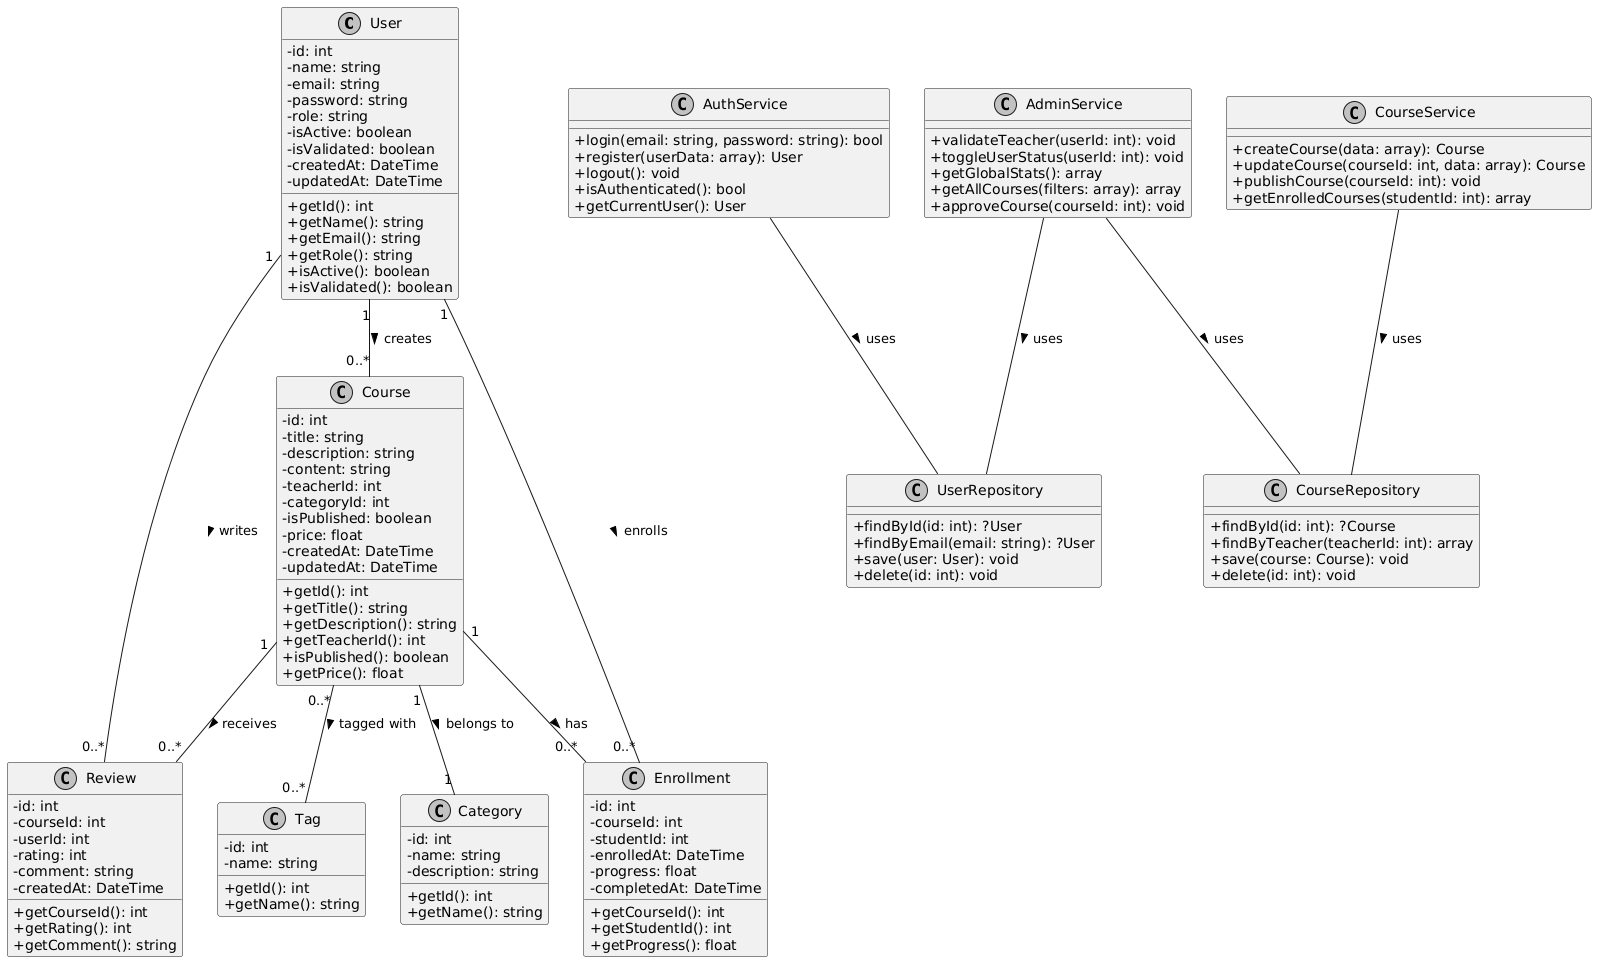

The diagram above was rendered by PlantUML. Its source (embedded in the PNG):
@startuml
' Style settings
skinparam classAttributeIconSize 0
skinparam monochrome true
skinparam shadowing false

' Entities
class User {
    -id: int
    -name: string
    -email: string
    -password: string
    -role: string
    -isActive: boolean
    -isValidated: boolean
    -createdAt: DateTime
    -updatedAt: DateTime
    +getId(): int
    +getName(): string
    +getEmail(): string
    +getRole(): string
    +isActive(): boolean
    +isValidated(): boolean
}

class Course {
    -id: int
    -title: string
    -description: string
    -content: string
    -teacherId: int
    -categoryId: int
    -isPublished: boolean
    -price: float
    -createdAt: DateTime
    -updatedAt: DateTime
    +getId(): int
    +getTitle(): string
    +getDescription(): string
    +getTeacherId(): int
    +isPublished(): boolean
    +getPrice(): float
}

class Category {
    -id: int
    -name: string
    -description: string
    +getId(): int
    +getName(): string
}

class Enrollment {
    -id: int
    -courseId: int
    -studentId: int
    -enrolledAt: DateTime
    -progress: float
    -completedAt: DateTime
    +getCourseId(): int
    +getStudentId(): int
    +getProgress(): float
}

class Review {
    -id: int
    -courseId: int
    -userId: int
    -rating: int
    -comment: string
    -createdAt: DateTime
    +getCourseId(): int
    +getRating(): int
    +getComment(): string
}

class Tag {
    -id: int
    -name: string
    +getId(): int
    +getName(): string
}

' Services
class AuthService {
    +login(email: string, password: string): bool
    +register(userData: array): User
    +logout(): void
    +isAuthenticated(): bool
    +getCurrentUser(): User
}

class AdminService {
    +validateTeacher(userId: int): void
    +toggleUserStatus(userId: int): void
    +getGlobalStats(): array
    +getAllCourses(filters: array): array
    +approveCourse(courseId: int): void
}

class CourseService {
    +createCourse(data: array): Course
    +updateCourse(courseId: int, data: array): Course
    +publishCourse(courseId: int): void
    +getEnrolledCourses(studentId: int): array
}

' Repositories
class UserRepository {
    +findById(id: int): ?User
    +findByEmail(email: string): ?User
    +save(user: User): void
    +delete(id: int): void
}

class CourseRepository {
    +findById(id: int): ?Course
    +findByTeacher(teacherId: int): array
    +save(course: Course): void
    +delete(id: int): void
}

' Relationships
User "1" -- "0..*" Course : creates >
User "1" -- "0..*" Enrollment : enrolls >
User "1" -- "0..*" Review : writes >
Course "1" -- "0..*" Enrollment : has >
Course "1" -- "0..*" Review : receives >
Course "1" -- "1" Category : belongs to >
Course "0..*" -- "0..*" Tag : tagged with >

AuthService -- UserRepository : uses >
CourseService -- CourseRepository : uses >
AdminService -- UserRepository : uses >
AdminService -- CourseRepository : uses >
@enduml